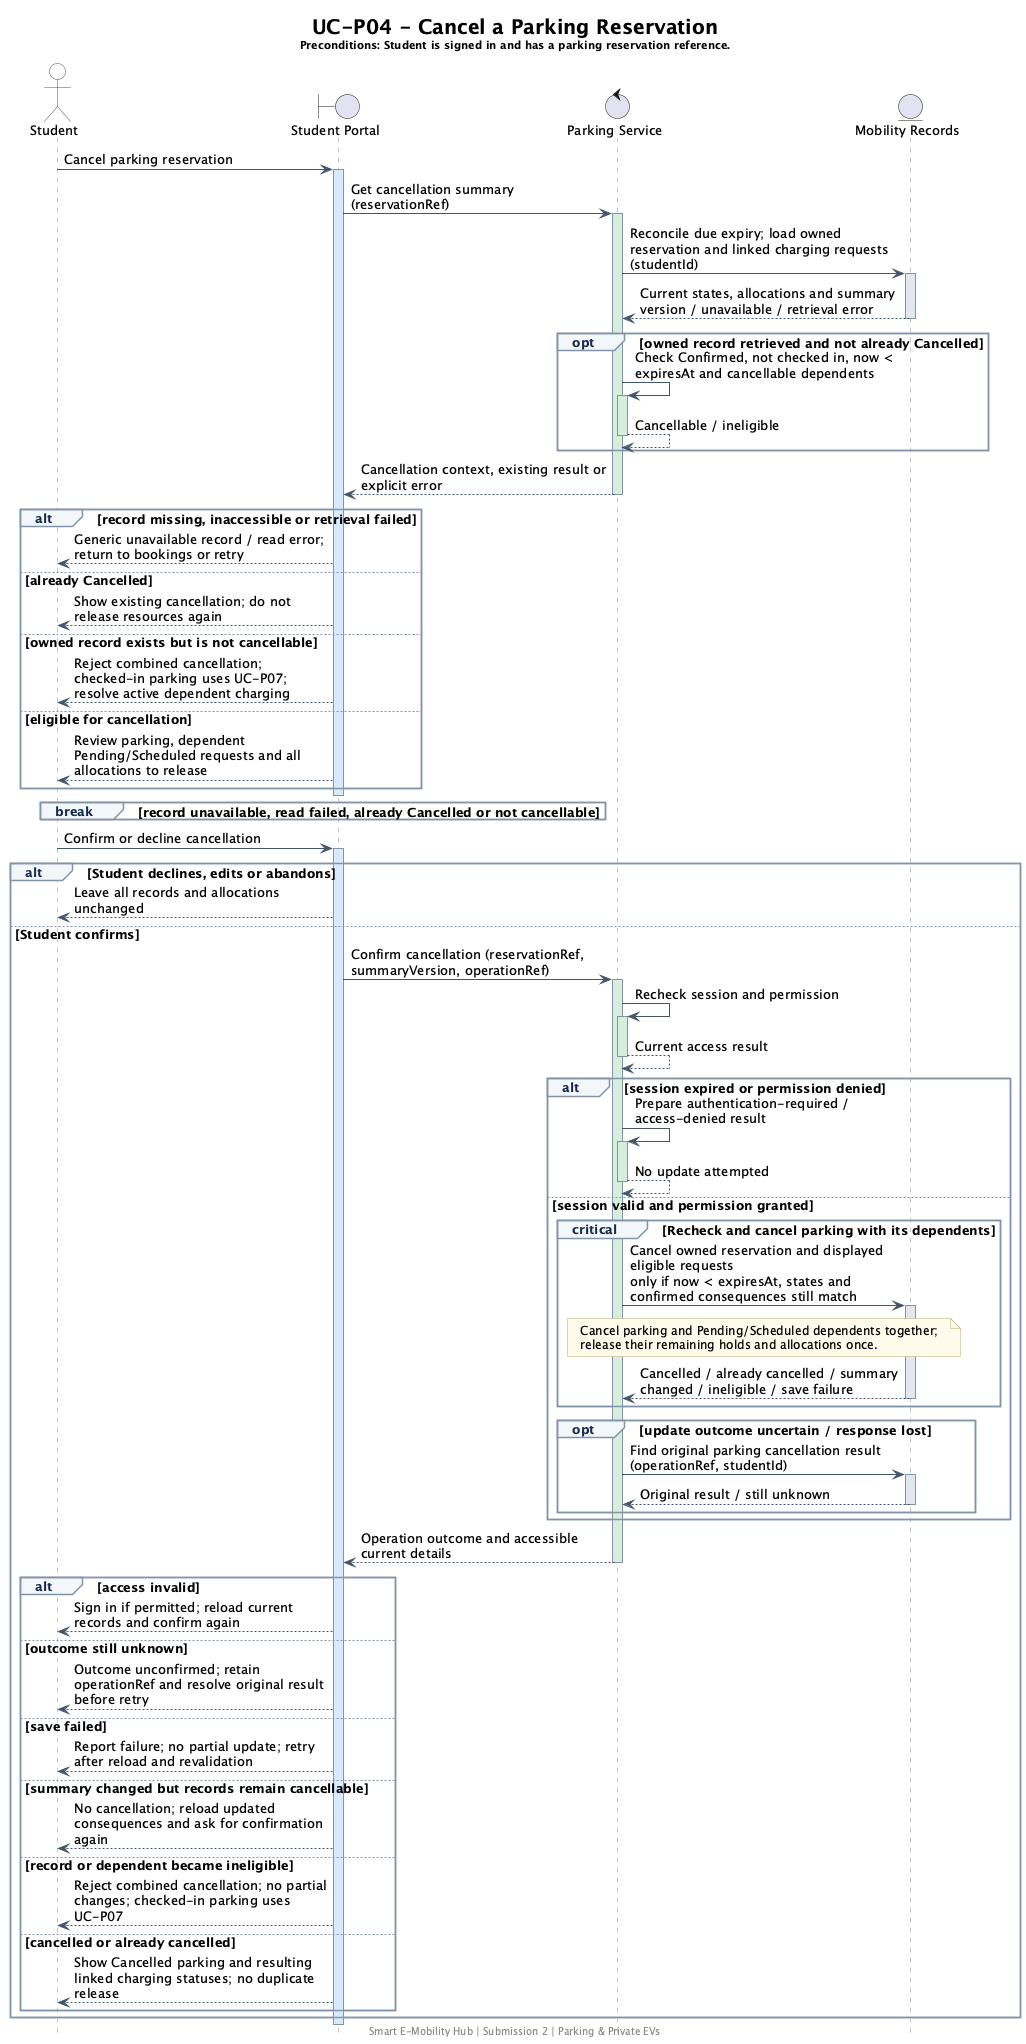

The diagram above was rendered by PlantUML. Its source (embedded in the PNG):
@startuml
skinparam backgroundColor #FFFFFF
skinparam shadowing false
skinparam defaultFontName SansSerif
skinparam defaultFontSize 13
skinparam titleFontSize 20
skinparam maxMessageSize 260
skinparam ParticipantPadding 24
skinparam BoxPadding 12
skinparam sequence {
  ArrowColor #42566B
  LifeLineBorderColor #8295A8
  LifeLineBackgroundColor #D8EAFE
  ActivationBorderColor #42566B
  ParticipantBorderColor #42566B
  ParticipantBackgroundColor #E8F1FA
  ParticipantFontColor #172B4D
  ActorBorderColor #42566B
  ActorBackgroundColor #FFFFFF
  GroupBorderColor #8295A8
  GroupBackgroundColor #F4F7FA
  GroupHeaderFontColor #172B4D
  DividerBackgroundColor #E8F1FA
  DividerBorderColor #8295A8
}
skinparam note {
  BackgroundColor #FFFBEB
  BorderColor #BBA86A
  FontSize 12
}
hide footbox
title
UC-P04 - Cancel a Parking Reservation
<size:11>Preconditions: Student is signed in and has a parking reservation reference.</size>
end title
actor Student as ST
boundary "Student Portal" as UI
control "Parking Service" as SVC
entity "Mobility Records" as DATA

ST -> UI: Cancel parking reservation
activate UI #D8EAFE
UI -> SVC: Get cancellation summary (reservationRef)
activate SVC #D8EEDC
SVC -> DATA: Reconcile due expiry; load owned reservation and linked charging requests (studentId)
activate DATA #E2E7ED
DATA --> SVC: Current states, allocations and summary version / unavailable / retrieval error
deactivate DATA
opt owned record retrieved and not already Cancelled
SVC -> SVC: Check Confirmed, not checked in, now < expiresAt and cancellable dependents
activate SVC #D8EEDC
SVC --> SVC: Cancellable / ineligible
deactivate SVC
end
SVC --> UI: Cancellation context, existing result or explicit error
deactivate SVC
alt record missing, inaccessible or retrieval failed
UI --> ST: Generic unavailable record / read error; return to bookings or retry
else already Cancelled
UI --> ST: Show existing cancellation; do not release resources again
else owned record exists but is not cancellable
UI --> ST: Reject combined cancellation; checked-in parking uses UC-P07; resolve active dependent charging
else eligible for cancellation
UI --> ST: Review parking, dependent Pending/Scheduled requests and all allocations to release
end
deactivate UI
break record unavailable, read failed, already Cancelled or not cancellable

end

ST -> UI: Confirm or decline cancellation
activate UI #D8EAFE
alt Student declines, edits or abandons
UI --> ST: Leave all records and allocations unchanged
else Student confirms
UI -> SVC: Confirm cancellation (reservationRef, summaryVersion, operationRef)
activate SVC #D8EEDC
SVC -> SVC: Recheck session and permission
activate SVC #D8EEDC
SVC --> SVC: Current access result
deactivate SVC
alt session expired or permission denied
SVC -> SVC: Prepare authentication-required / access-denied result
activate SVC #D8EEDC
SVC --> SVC: No update attempted
deactivate SVC
else session valid and permission granted
critical Recheck and cancel parking with its dependents
SVC -> DATA: Cancel owned reservation and displayed eligible requests\nonly if now < expiresAt, states and confirmed consequences still match
activate DATA #E2E7ED
note over SVC,DATA
  Cancel parking and Pending/Scheduled dependents together;
  release their remaining holds and allocations once.
end note
DATA --> SVC: Cancelled / already cancelled / summary changed / ineligible / save failure
deactivate DATA
end
opt update outcome uncertain / response lost
SVC -> DATA: Find original parking cancellation result (operationRef, studentId)
activate DATA #E2E7ED
DATA --> SVC: Original result / still unknown
deactivate DATA
end
end
SVC --> UI: Operation outcome and accessible current details
deactivate SVC
alt access invalid
UI --> ST: Sign in if permitted; reload current records and confirm again
else outcome still unknown
UI --> ST: Outcome unconfirmed; retain operationRef and resolve original result before retry
else save failed
UI --> ST: Report failure; no partial update; retry after reload and revalidation
else summary changed but records remain cancellable
UI --> ST: No cancellation; reload updated consequences and ask for confirmation again
else record or dependent became ineligible
UI --> ST: Reject combined cancellation; no partial changes; checked-in parking uses UC-P07
else cancelled or already cancelled
UI --> ST: Show Cancelled parking and resulting linked charging statuses; no duplicate release
end
end
deactivate UI

footer Smart E-Mobility Hub | Submission 2 | Parking & Private EVs
@enduml